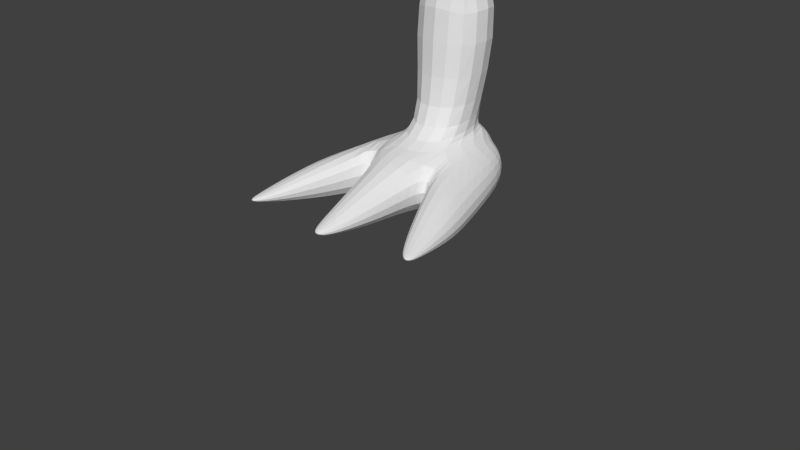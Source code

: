 # Source: prototype_pingouin_corp_pieds.blend  (saved by Blender 2.65.0; exported with 4.5.12 LTS)
import bpy
from mathutils import Matrix  # noqa: F401  (used for matrix-valued properties, if any)

bpy.ops.wm.read_factory_settings(use_empty=True)
scene = bpy.context.scene
scene.name = 'Scene'

# ---- collections
col_collection_1 = bpy.data.collections.new('Collection 1'); scene.collection.children.link(col_collection_1)
col_collection_1.hide_render = True
col_collection_1.hide_viewport = True
col_collection_2 = bpy.data.collections.new('Collection 2'); scene.collection.children.link(col_collection_2)

# ---- materials (node trees are filled in below, after node groups)
mat_material = bpy.data.materials.new('Material')
mat_material.alpha_threshold = 0.0
mat_material.use_transparent_shadow = False
mat_material.roughness = 0.5
mat_material.line_color = (0.0, 0.0, 0.0, 1.0)

# ---- material node trees

# ---- world
world_world = bpy.data.worlds.new('World'); scene.world = world_world
world_world.color = (0.05088, 0.05088, 0.05088)
world_world.use_sun_shadow = False
world_world.sun_shadow_jitter_overblur = 0.0
world_world.cycles.sampling_method = 'MANUAL'
world_world.cycles.sample_map_resolution = 256

# ---- meshes
me_cube = bpy.data.meshes.new('Cube')
me_cube.from_pydata([(1.413, 0.7404, -2.778), (1.368, -1.185, -2.778), (0.0, 0.5263, 1.094), (0.0, -0.8095, 1.094), (0.5952, 0.3027, 2.011), (0.5863, -0.6432, 2.005), (0.6588, -0.6728, 1.094), (0.6357, 0.3612, 1.094), (0.0, 0.9409, -2.778), (0.0, -1.575, -2.778), (0.0, 0.5286, 2.011), (0.0, -0.8203, 2.03), (0.3503, 0.5263, 1.094), (0.3503, -0.8095, 1.094), (0.7382, 0.9409, -2.778), (0.7382, -1.575, -2.778), (0.3158, 0.4791, 2.011), (0.3158, -0.7784, 2.011), (0.0, -0.2217, -3.289), (0.693, -0.1416, 2.011), (0.7309, -0.1416, 1.094), (1.496, -0.2217, -2.778), (0.3158, -0.1416, 2.338), (0.7382, -0.2217, -3.289), (0.0, -0.1416, 2.346), (0.6648, 0.4001, 1.56), (0.6668, -0.7422, 1.56), (0.0, -0.8742, 1.56), (0.0, 0.5702, 1.56), (0.3328, 0.5481, 1.56), (0.3328, -0.8742, 1.56), (0.7303, -0.1416, 1.56), (0.6542, 0.3629, 1.779), (0.6576, -0.7086, 1.779), (0.0, -0.8496, 1.789), (0.0, 0.5741, 1.779), (0.3245, 0.5559, 1.779), (0.3245, -0.8378, 1.779), (0.7121, -0.1416, 1.779), (1.179, 0.8735, -2.778), (1.179, -1.384, -2.778), (0.4782, 0.4144, 2.011), (0.4731, -0.7128, 2.007), (0.5162, 0.4303, 1.094), (0.54, -0.73, 1.094), (0.5041, -0.1416, 2.277), (1.179, -0.2217, -3.289), (0.5258, 0.4791, 1.56), (0.5375, -0.8276, 1.56), (0.5043, -0.8265, 1.779), (0.5162, 0.4943, 1.779), (0.1675, 0.5647, 1.779), (0.1675, -0.8477, 1.784), (0.1717, -0.8742, 1.56), (0.1717, 0.5571, 1.56), (0.4312, -1.575, -2.778), (0.4312, 0.9409, -2.778), (0.1808, -0.8095, 1.094), (0.1808, 0.5263, 1.094), (0.163, -0.1416, 2.342), (0.4312, -0.2217, -3.289), (0.163, -0.8042, 2.02), (0.163, 0.5119, 2.011), (0.0, 0.3824, -3.195), (0.7382, 0.3824, -3.195), (0.6997, 0.1197, 1.094), (1.496, 0.3824, -2.778), (0.6422, 0.08926, 2.011), (0.0, 0.2066, 2.261), (0.3158, 0.181, 2.257), (0.6963, 0.1633, 1.56), (0.682, 0.1658, 1.779), (0.5055, 0.1473, 2.246), (1.179, 0.3824, -3.195), (0.4312, 0.3824, -3.195), (0.163, 0.198, 2.259), (0.7531, 0.6722, 0.2112), (0.7152, -0.4245, 1.327), (1.032, 0.1695, 0.2112), (0.2449, 0.7474, 0.2112), (0.2449, -1.105, 0.2112), (0.163, -0.4857, 2.266), (0.5041, -0.4272, 2.255), (1.179, -0.8031, -3.195), (0.7315, -0.4455, 1.779), (0.0, -1.101, 0.2112), (0.9372, 0.5307, 0.2112), (0.9772, -0.9184, 0.2112), (0.0, 0.7474, 0.2112), (0.4312, -0.8031, -3.195), (0.0, -0.4965, 2.273), (0.6856, -0.3924, 2.008), (0.7228, -0.4072, 1.094), (1.496, -0.8031, -2.778), (0.7403, -0.4419, 1.56), (0.7382, -0.8031, -3.195), (0.0, -0.8031, -3.195), (0.3158, -0.4756, 2.26), (0.6293, -0.6762, 0.9509), (0.6429, 0.3172, 0.9509), (0.7616, -0.146, 0.9509), (0.3705, -0.8052, 0.9509), (0.0, -0.8477, 1.327), (0.7688, -1.01, 0.2112), (1.084, -0.1685, 0.2112), (0.4746, 0.73, 0.2112), (0.4746, -1.094, 0.2112), (0.0, 0.5588, 1.327), (0.3416, 0.5458, 1.327), (0.521, 0.4547, 1.327), (0.3705, 0.504, 0.9509), (0.5546, 0.4213, 0.9509), (0.1912, 0.4965, 0.9509), (0.7274, 0.1278, 0.9509), (1.056, -0.5031, 0.2112), (0.1912, -0.7926, 0.9509), (0.0, -0.793, 0.9509), (0.0, 0.5056, 0.9509), (0.7262, -0.4227, 0.9509), (0.5771, -0.7285, 0.9509), (0.6808, -0.7075, 1.327), (0.6502, 0.4031, 1.327), (0.7496, -0.1416, 1.327), (0.3416, -0.8477, 1.327), (0.698, 0.1415, 1.327), (0.1763, -0.8477, 1.327), (0.1763, 0.5504, 1.327), (0.5388, -0.789, 1.327), (0.1997, -0.9267, 0.5811), (0.0, -0.9307, 0.5811), (0.9239, -0.1569, 0.5811), (0.6614, 0.5124, 0.5811), (0.889, -0.4809, 0.5811), (0.8816, 0.1671, 0.5811), (0.0, 0.5906, 0.5811), (0.4164, 0.5898, 0.5811), (0.8144, 0.433, 0.5811), (0.4164, -0.9086, 0.5811), (0.8216, -0.7924, 0.5811), (0.6817, -0.8401, 0.5811), (0.1997, 0.5858, 0.5811), (0.0, 0.8906, -0.3494), (1.162, -1.089, -0.3494), (1.121, 0.69, -0.3494), (0.0, -1.316, -0.3494), (0.5036, -1.288, -0.3494), (1.27, -0.1788, -0.3494), (0.8768, -1.208, -0.3494), (0.2209, -1.309, -0.3494), (1.217, 0.2726, -0.3494), (0.8623, 0.8112, -0.3494), (1.247, -0.6219, -0.3494), (0.2209, 0.8906, -0.3494), (0.5036, 0.8784, -0.3494), (0.0, 1.082, -1.185), (1.377, -1.261, -1.185), (1.335, 0.873, -1.185), (0.0, -1.584, -1.185), (0.561, -1.529, -1.185), (1.509, -0.1938, -1.185), (1.021, -1.44, -1.185), (0.2239, -1.574, -1.185), (1.434, 0.3939, -1.185), (1.011, 1.025, -1.185), (1.484, -0.7654, -1.185), (0.2239, 1.082, -1.185), (0.561, 1.073, -1.185), (0.258, -1.779, -1.897), (1.166, -1.593, -1.897), (1.677, -0.205, -1.897), (0.6126, -1.731, -1.897), (0.258, 1.137, -1.897), (1.56, -0.8335, -1.897), (1.1, 1.1, -1.897), (1.552, 0.444, -1.897), (0.6126, 1.132, -1.897), (0.0, -1.775, -1.897), (1.439, 1.003, -1.87), (1.47, -1.398, -1.897), (0.0, 1.137, -1.897), (0.0, 1.162, -2.265), (1.455, -1.399, -2.265), (1.454, 0.9389, -2.265), (0.0, -1.823, -2.265), (0.6446, -1.772, -2.265), (1.659, -0.2101, -2.265), (1.193, -1.6, -2.265), (0.2821, -1.798, -2.265), (1.58, 0.4724, -2.265), (1.151, 1.086, -2.265), (1.585, -0.8694, -2.265), (0.2821, 1.162, -2.265), (0.6446, 1.159, -2.265), (0.7253, -0.9259, 0.3961), (0.9103, -0.8761, 0.3961), (0.4455, -0.9839, 0.3961), (0.884, 0.4575, 0.3961), (0.4455, 0.6599, 0.3961), (0.0, 0.669, 0.3961), (0.9567, 0.1683, 0.3961), (0.969, -0.492, 0.3961), (0.7073, 0.5923, 0.3961), (1.004, -0.1627, 0.3961), (0.0, -1.013, 0.3961), (0.2223, -1.014, 0.3961), (0.2223, 0.6666, 0.3961)], [], [(126, 58, 2, 107), (84, 91, 5, 33), (115, 57, 3, 116), (118, 92, 6, 98), (89, 55, 9, 96), (81, 90, 11, 61), (52, 61, 11, 34), (191, 56, 8, 180), (109, 43, 12, 108), (119, 44, 13, 101), (83, 40, 15, 95), (82, 97, 17, 42), (49, 42, 17, 37), (189, 39, 14, 192), (75, 68, 24, 59), (71, 67, 19, 38), (74, 60, 18, 63), (72, 69, 22, 45), (113, 65, 20, 100), (73, 46, 23, 64), (51, 54, 28, 35), (77, 94, 26, 120), (125, 53, 27, 102), (50, 47, 29, 36), (127, 48, 30, 123), (124, 70, 31, 122), (94, 84, 33, 26), (53, 52, 34, 27), (48, 49, 37, 30), (70, 71, 38, 31), (62, 51, 35, 10), (41, 50, 36, 16), (121, 7, 43, 109), (98, 6, 44, 119), (93, 1, 40, 83), (91, 82, 42, 5), (33, 5, 42, 49), (182, 0, 39, 189), (67, 72, 45, 19), (66, 21, 46, 73), (32, 25, 47, 50), (120, 26, 48, 127), (26, 33, 49, 48), (4, 32, 50, 41), (95, 15, 55, 89), (97, 81, 61, 17), (37, 17, 61, 52), (123, 30, 53, 125), (16, 36, 51, 62), (192, 14, 56, 191), (64, 23, 60, 74), (108, 12, 58, 126), (30, 37, 52, 53), (36, 29, 54, 51), (101, 13, 57, 115), (69, 75, 59, 22), (62, 10, 68, 75), (32, 4, 67, 71), (56, 74, 63, 8), (41, 16, 69, 72), (99, 7, 65, 113), (39, 73, 64, 14), (121, 25, 70, 124), (25, 32, 71, 70), (4, 41, 72, 67), (0, 66, 73, 39), (14, 64, 74, 56), (16, 62, 75, 69), (25, 121, 109, 47), (19, 45, 82, 91), (143, 86, 78, 149), (57, 125, 102, 3), (47, 109, 108, 29), (60, 89, 96, 18), (147, 103, 106, 145), (59, 24, 90, 81), (38, 19, 91, 84), (100, 20, 92, 118), (122, 31, 94, 77), (21, 93, 83, 46), (6, 120, 127, 44), (23, 95, 89, 60), (31, 38, 84, 94), (22, 59, 81, 97), (29, 108, 126, 54), (65, 124, 122, 20), (45, 22, 97, 82), (46, 83, 95, 23), (205, 79, 88, 198), (149, 78, 104, 146), (139, 119, 101, 137), (7, 121, 124, 65), (13, 123, 125, 57), (132, 118, 98, 138), (44, 127, 123, 13), (20, 122, 77, 92), (146, 104, 114, 151), (197, 105, 79, 205), (128, 115, 116, 129), (54, 126, 107, 28), (92, 77, 120, 6), (138, 98, 119, 139), (148, 80, 85, 144), (142, 87, 103, 147), (151, 114, 87, 142), (196, 86, 76, 201), (145, 106, 80, 148), (130, 100, 118, 132), (137, 101, 115, 128), (133, 113, 100, 130), (201, 76, 105, 197), (58, 112, 117, 2), (136, 99, 113, 133), (7, 99, 111, 43), (43, 111, 110, 12), (12, 110, 112, 58), (112, 140, 134, 117), (193, 139, 137, 195), (200, 132, 138, 194), (110, 135, 140, 112), (204, 128, 129, 203), (194, 138, 139, 193), (99, 136, 131, 111), (202, 130, 132, 200), (195, 137, 128, 204), (199, 133, 130, 202), (111, 131, 135, 110), (196, 136, 133, 199), (79, 152, 141, 88), (76, 150, 153, 105), (86, 143, 150, 76), (105, 153, 152, 79), (156, 143, 149, 162), (160, 147, 145, 158), (162, 149, 146, 159), (159, 146, 151, 164), (161, 148, 144, 157), (155, 142, 147, 160), (164, 151, 142, 155), (158, 145, 148, 161), (152, 165, 154, 141), (150, 163, 166, 153), (143, 156, 163, 150), (153, 166, 165, 152), (177, 156, 162, 174), (168, 160, 158, 170), (174, 162, 159, 169), (169, 159, 164, 172), (167, 161, 157, 176), (178, 155, 160, 168), (172, 164, 155, 178), (170, 158, 161, 167), (182, 177, 174, 188), (187, 167, 176, 183), (188, 174, 169, 185), (163, 173, 175, 166), (190, 172, 178, 181), (181, 178, 168, 186), (184, 170, 167, 187), (156, 177, 173, 163), (166, 175, 171, 165), (185, 169, 172, 190), (186, 168, 170, 184), (165, 171, 179, 154), (171, 191, 180, 179), (173, 189, 192, 175), (177, 182, 189, 173), (175, 192, 191, 171), (0, 182, 188, 66), (55, 187, 183, 9), (66, 188, 185, 21), (93, 190, 181, 1), (1, 181, 186, 40), (15, 184, 187, 55), (21, 185, 190, 93), (40, 186, 184, 15), (87, 194, 193, 103), (103, 193, 195, 106), (136, 196, 201, 131), (135, 197, 205, 140), (104, 202, 200, 114), (140, 205, 198, 134), (114, 200, 194, 87), (86, 196, 199, 78), (106, 195, 204, 80), (131, 201, 197, 135), (80, 204, 203, 85), (78, 199, 202, 104)])
me_cube.materials.append(mat_material)
me_cube.use_remesh_preserve_volume = False
me_cube.use_remesh_preserve_attributes = False
me_cube.use_mirror_vertex_groups = False
me_cube.update()
me_cube_001 = bpy.data.meshes.new('Cube.001')
me_cube_001.from_pydata([(-1.136, -0.434, -0.4438), (-0.7301, 0.997, -0.6435), (0.7109, 0.997, -0.6435), (1.184, -0.4049, -0.4508), (-1.136, -0.434, -0.05455), (-0.7301, 0.997, 0.5153), (0.7109, 0.997, 0.5153), (1.184, -0.4049, -0.04756), (0.4125, 1.102, 1.444), (0.3571, 0.997, -0.8527), (0.1342, -0.5347, -0.02485), (0.1917, -0.5347, -0.5123), (-0.156, -0.5347, -0.5123), (-0.3827, 1.102, 1.444), (-0.1082, -0.5347, -0.02485), (-0.3214, 0.997, -0.8527), (-1.0, 0.3365, 0.4459), (-1.0, 0.3365, -1.0), (1.0, 0.3365, 0.4923), (1.0, 0.3365, -1.0), (0.3571, 0.1772, -1.0), (0.4125, 0.1772, 1.213), (-0.3214, 0.1772, -1.0), (-0.3827, 0.1772, 1.213), (0.4851, 0.997, 1.0), (0.9271, -0.4617, -0.4508), (0.4297, 0.997, -0.8527), (0.9271, -0.4617, 0.02863), (0.4297, 0.1772, -1.0), (0.4851, 0.1772, 1.206), (-0.3779, 0.1772, -1.0), (-0.4392, 0.1772, 1.184), (-0.8926, -0.4805, -0.4438), (-0.4392, 0.997, 1.0), (-0.8926, -0.4805, 0.02164), (-0.3779, 0.997, -0.8527), (0.04996, -0.6588, -0.1977), (0.06665, -0.6588, -0.3394), (-0.03437, -0.6588, -0.3394), (-0.02049, -0.6588, -0.1977), (1.162, -0.5579, -0.2953), (1.162, -0.5579, -0.1762), (1.086, -0.5747, -0.2953), (1.086, -0.5747, -0.1536), (-1.098, -0.5882, -0.2726), (-1.098, -0.5882, -0.1952), (-1.05, -0.5974, -0.2726), (-1.05, -0.5974, -0.1801), (-0.3764, 1.134, -0.3468), (0.3773, 1.134, -0.3468), (-0.3764, 1.134, 0.2593), (0.3773, 1.134, 0.2593), (0.1471, 1.192, 0.5128), (0.1471, 1.192, -0.5332), (-0.1175, 1.192, 0.5128), (-0.1175, 1.192, -0.5332), (0.2302, 1.175, 0.5128), (0.2302, 1.175, -0.5332), (-0.1922, 1.175, 0.5128), (-0.1922, 1.175, -0.5332), (0.3071, 1.1, 1.631), (-0.289, 1.1, 1.631), (0.3071, 0.6694, 1.341), (-0.289, 0.6694, 1.341), (0.714, 1.298, 8.143), (-0.696, 1.298, 8.143), (0.714, 0.5279, 8.507), (-0.696, 0.5279, 8.507), (0.3244, -0.107, -0.8858), (0.2893, -0.107, 0.7169), (-0.2882, -0.107, -0.8858), (-0.259, -0.107, 0.7169), (-1.141, -0.04484, -0.9114), (-1.141, -0.04484, 0.3164), (-0.562, -0.07592, -0.9114), (-0.562, -0.07592, 0.861), (0.6236, -0.0664, 0.8215), (0.6236, -0.0664, -0.8771), (1.147, -0.03044, -0.8771), (1.147, -0.03044, 0.3218)], [], [(16, 5, 1, 17), (15, 35, 59, 55), (79, 7, 3, 78), (32, 34, 47, 46), (28, 26, 2, 19), (31, 33, 5, 16), (26, 9, 53, 57), (22, 15, 9, 20), (29, 24, 8, 21), (12, 11, 37, 38), (1, 5, 50, 48), (30, 35, 15, 22), (13, 23, 63, 61), (73, 16, 17, 72), (6, 18, 19, 2), (77, 28, 19, 78), (75, 31, 16, 73), (70, 22, 20, 68), (69, 21, 23, 71), (8, 24, 56, 52), (20, 9, 26, 28), (27, 25, 42, 43), (18, 6, 24, 29), (79, 18, 29, 76), (23, 13, 33, 31), (17, 1, 35, 30), (72, 17, 30, 74), (2, 26, 57, 49), (28, 29, 21, 20), (31, 30, 22, 23), (69, 10, 11, 68), (76, 29, 28, 77), (75, 34, 32, 74), (71, 70, 12, 14), (36, 39, 38, 37), (11, 10, 36, 37), (10, 14, 39, 36), (14, 12, 38, 39), (41, 43, 42, 40), (7, 27, 43, 41), (25, 3, 40, 42), (3, 7, 41, 40), (47, 45, 44, 46), (34, 4, 45, 47), (4, 0, 44, 45), (0, 32, 46, 44), (56, 51, 49, 57), (54, 52, 53, 55), (58, 54, 55, 59), (52, 56, 57, 53), (50, 58, 59, 48), (33, 13, 54, 58), (9, 15, 55, 53), (24, 6, 51, 56), (13, 8, 52, 54), (6, 2, 49, 51), (5, 33, 58, 50), (35, 1, 48, 59), (63, 62, 66, 67), (23, 21, 62, 63), (21, 8, 60, 62), (8, 13, 61, 60), (66, 64, 65, 67), (60, 61, 65, 64), (62, 60, 64, 66), (61, 63, 67, 65), (12, 70, 68, 11), (10, 69, 71, 14), (21, 69, 68, 20), (23, 22, 70, 71), (31, 75, 74, 30), (7, 79, 76, 27), (25, 77, 78, 3), (27, 76, 77, 25), (34, 75, 73, 4), (4, 73, 72, 0), (18, 79, 78, 19), (0, 72, 74, 32)])
me_cube_001.use_remesh_preserve_volume = False
me_cube_001.use_remesh_preserve_attributes = False
me_cube_001.use_mirror_vertex_groups = False
me_cube_001.update()

# ---- objects
ob_cube = bpy.data.objects.new('Cube', me_cube)
ob_cube_001 = bpy.data.objects.new('Cube.001', me_cube_001)

# ---- transforms, parenting, visibility, modifiers, constraints
ob_cube.location = (0.0, 0.0, 0.0)
ob_cube.scale = (2.868, 2.868, 2.868)
ob_cube.lock_rotations_4d = False
ob_cube.empty_display_type = 'ARROWS'
ob_cube.lineart.crease_threshold = 0.0
_m = ob_cube.modifiers.new('Mirror', 'MIRROR')
_m.use_clip = True
_m = ob_cube.modifiers.new('Subsurf', 'SUBSURF')
_m.uv_smooth = 'PRESERVE_CORNERS'
_m.quality = 2
_m.show_only_control_edges = False
ob_cube_001.location = (0.0, 0.0, 0.0)
ob_cube_001.scale = (1.0, 1.521, 0.3115)
ob_cube_001.lineart.crease_threshold = 0.0
_m = ob_cube_001.modifiers.new('Subsurf', 'SUBSURF')
_m.uv_smooth = 'PRESERVE_CORNERS'
_m.quality = 2
_m.show_only_control_edges = False

# ---- collection membership
col_collection_1.objects.link(ob_cube)
col_collection_2.objects.link(ob_cube_001)

# ---- scene / render settings (as saved in the file)
scene.frame_start = 1; scene.frame_end = 250; scene.frame_set(1)
scene.render.engine = 'BLENDER_EEVEE_NEXT'
scene.render.image_settings.color_mode = 'RGB'
scene.render.image_settings.compression = 90
scene.render.resolution_percentage = 50
scene.render.dither_intensity = 0.0
scene.render.bake_margin = 2
scene.render.bake_bias = 0.0
scene.cycles.use_denoising = False
scene.cycles.samples = 10
scene.cycles.sampling_pattern = 'TABULATED_SOBOL'
scene.cycles.light_sampling_threshold = 0.0
scene.cycles.use_adaptive_sampling = False
scene.cycles.use_light_tree = False
scene.cycles.blur_glossy = 0.0
scene.cycles.volume_bounces = 1
scene.cycles.pixel_filter_type = 'GAUSSIAN'
scene.cycles.sample_clamp_indirect = 0.0
scene.view_settings.view_transform = 'Standard'
bpy.context.view_layer.update()

# ---- added for rendering (the .blend has no active camera and no usable light): camera, sun
cam_auto = bpy.data.cameras.new('AutoCamera')
cam_auto.lens = 50.0
cam_auto.sensor_width = 36.0
cam_auto.clip_end = 1000.0
ob_auto_camera = bpy.data.objects.new('AutoCamera', cam_auto)
scene.collection.objects.link(ob_auto_camera)
ob_auto_camera.location = (7.29135, -8.35284, 5.29897)
ob_auto_camera.rotation_euler = (1.09748, -7.21219e-08, 0.694738)
scene.camera = ob_auto_camera
light_auto_sun = bpy.data.lights.new('AutoSun', 'SUN')
light_auto_sun.energy = 3.0
light_auto_sun.angle = 0.0523599
ob_auto_sun = bpy.data.objects.new('AutoSun', light_auto_sun)
scene.collection.objects.link(ob_auto_sun)
ob_auto_sun.rotation_euler = (0.872665, 0.174533, 0.523599)
bpy.context.view_layer.update()
